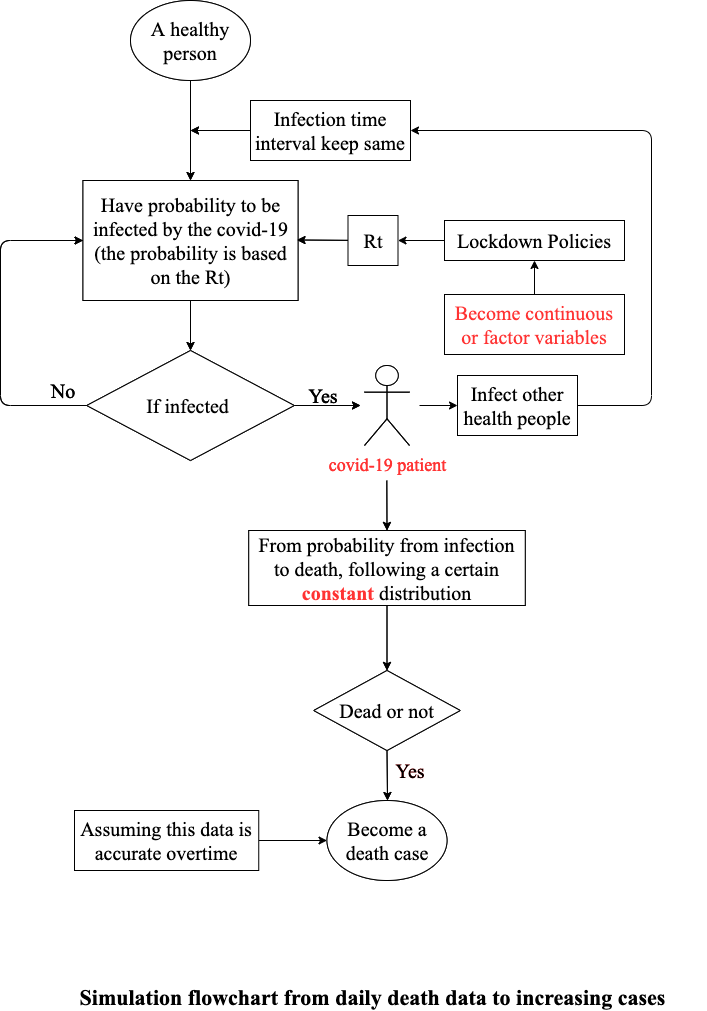

The diagram above was exported from draw.io. Its source (the exported page's mxGraphModel, read from the mxfile embedded in the PNG):
<mxGraphModel dx="1106" dy="997" grid="0" gridSize="10" guides="1" tooltips="1" connect="1" arrows="1" fold="1" page="1" pageScale="1" pageWidth="827" pageHeight="1169" math="0" shadow="0">
  <root>
    <mxCell id="0" />
    <mxCell id="1" parent="0" />
    <mxCell id="1nM68o8UL4pwSs0PwC-a-1" value="&lt;font style=&quot;font-size: 20px&quot;&gt;A healthy person&lt;/font&gt;" style="ellipse;whiteSpace=wrap;html=1;fontFamily=Times New Roman;" parent="1" vertex="1">
      <mxGeometry x="180" y="30" width="120" height="80" as="geometry" />
    </mxCell>
    <mxCell id="1nM68o8UL4pwSs0PwC-a-2" value="" style="endArrow=classic;html=1;fontFamily=Times New Roman;exitX=0.5;exitY=1;exitDx=0;exitDy=0;" parent="1" source="1nM68o8UL4pwSs0PwC-a-1" edge="1">
      <mxGeometry width="50" height="50" relative="1" as="geometry">
        <mxPoint x="215" y="200" as="sourcePoint" />
        <mxPoint x="240" y="210" as="targetPoint" />
      </mxGeometry>
    </mxCell>
    <mxCell id="1nM68o8UL4pwSs0PwC-a-4" value="Have probability to be infected by the covid-19&lt;br style=&quot;font-size: 20px&quot;&gt;(the probability is based on the Rt)" style="rounded=0;whiteSpace=wrap;html=1;fontFamily=Times New Roman;fontSize=20;" parent="1" vertex="1">
      <mxGeometry x="132.5" y="210" width="215" height="120" as="geometry" />
    </mxCell>
    <mxCell id="1nM68o8UL4pwSs0PwC-a-5" value="" style="endArrow=classic;html=1;fontFamily=Times New Roman;fontSize=20;" parent="1" edge="1">
      <mxGeometry width="50" height="50" relative="1" as="geometry">
        <mxPoint x="420" y="270" as="sourcePoint" />
        <mxPoint x="346.5" y="269.5" as="targetPoint" />
      </mxGeometry>
    </mxCell>
    <mxCell id="1nM68o8UL4pwSs0PwC-a-14" value="&lt;font color=&quot;#000000&quot;&gt;If infected&lt;/font&gt;&amp;nbsp;" style="rhombus;whiteSpace=wrap;html=1;fontFamily=Times New Roman;fontSize=20;fontColor=#FF3333;" parent="1" vertex="1">
      <mxGeometry x="136.25" y="380" width="207.5" height="110" as="geometry" />
    </mxCell>
    <mxCell id="1nM68o8UL4pwSs0PwC-a-15" value="" style="endArrow=classic;html=1;fontFamily=Times New Roman;fontSize=20;fontColor=#FF3333;exitX=0.5;exitY=1;exitDx=0;exitDy=0;entryX=0.5;entryY=0;entryDx=0;entryDy=0;" parent="1" source="1nM68o8UL4pwSs0PwC-a-4" target="1nM68o8UL4pwSs0PwC-a-14" edge="1">
      <mxGeometry width="50" height="50" relative="1" as="geometry">
        <mxPoint x="390" y="370" as="sourcePoint" />
        <mxPoint x="440" y="320" as="targetPoint" />
      </mxGeometry>
    </mxCell>
    <mxCell id="1nM68o8UL4pwSs0PwC-a-16" value="" style="endArrow=none;html=1;fontFamily=Times New Roman;fontSize=20;fontColor=#FF3333;entryX=0;entryY=0.5;entryDx=0;entryDy=0;exitX=0;exitY=0.5;exitDx=0;exitDy=0;" parent="1" source="1nM68o8UL4pwSs0PwC-a-4" target="1nM68o8UL4pwSs0PwC-a-14" edge="1">
      <mxGeometry width="50" height="50" relative="1" as="geometry">
        <mxPoint x="80" y="250" as="sourcePoint" />
        <mxPoint x="80" y="420" as="targetPoint" />
        <Array as="points">
          <mxPoint x="50" y="270" />
          <mxPoint x="50" y="435" />
        </Array>
      </mxGeometry>
    </mxCell>
    <mxCell id="1nM68o8UL4pwSs0PwC-a-18" value="" style="endArrow=classic;html=1;fontFamily=Times New Roman;fontSize=20;fontColor=#FF3333;" parent="1" edge="1">
      <mxGeometry width="50" height="50" relative="1" as="geometry">
        <mxPoint x="70" y="270" as="sourcePoint" />
        <mxPoint x="132.5" y="270" as="targetPoint" />
      </mxGeometry>
    </mxCell>
    <mxCell id="1nM68o8UL4pwSs0PwC-a-19" value="&lt;font color=&quot;#000000&quot;&gt;No&lt;/font&gt;" style="text;html=1;strokeColor=none;fillColor=none;align=center;verticalAlign=middle;whiteSpace=wrap;rounded=0;fontFamily=Times New Roman;fontSize=20;fontColor=#FF3333;" parent="1" vertex="1">
      <mxGeometry x="92.5" y="410" width="40" height="20" as="geometry" />
    </mxCell>
    <mxCell id="1nM68o8UL4pwSs0PwC-a-21" value="" style="endArrow=classic;html=1;fontFamily=Times New Roman;fontSize=20;fontColor=#FF3333;exitX=1;exitY=0.5;exitDx=0;exitDy=0;" parent="1" source="1nM68o8UL4pwSs0PwC-a-14" edge="1">
      <mxGeometry width="50" height="50" relative="1" as="geometry">
        <mxPoint x="390" y="490" as="sourcePoint" />
        <mxPoint x="410" y="435" as="targetPoint" />
      </mxGeometry>
    </mxCell>
    <mxCell id="1nM68o8UL4pwSs0PwC-a-22" value="&lt;font color=&quot;#000000&quot;&gt;Yes&lt;/font&gt;" style="text;html=1;strokeColor=none;fillColor=none;align=center;verticalAlign=middle;whiteSpace=wrap;rounded=0;fontFamily=Times New Roman;fontSize=20;fontColor=#FF3333;" parent="1" vertex="1">
      <mxGeometry x="347.5" y="410" width="50" height="30" as="geometry" />
    </mxCell>
    <mxCell id="1nM68o8UL4pwSs0PwC-a-23" value="&lt;font style=&quot;font-size: 18px&quot;&gt;covid-19 patient&lt;/font&gt;" style="shape=umlActor;verticalLabelPosition=bottom;verticalAlign=top;html=1;outlineConnect=0;fontFamily=Times New Roman;fontSize=20;fontColor=#FF3333;" parent="1" vertex="1">
      <mxGeometry x="414" y="395" width="45" height="80" as="geometry" />
    </mxCell>
    <mxCell id="1nM68o8UL4pwSs0PwC-a-25" value="&lt;font color=&quot;#000000&quot;&gt;Infect other health people&lt;/font&gt;" style="rounded=0;whiteSpace=wrap;html=1;fontFamily=Times New Roman;fontSize=20;fontColor=#FF3333;" parent="1" vertex="1">
      <mxGeometry x="507" y="405" width="120" height="60" as="geometry" />
    </mxCell>
    <mxCell id="1nM68o8UL4pwSs0PwC-a-28" value="" style="endArrow=classic;html=1;fontFamily=Times New Roman;fontSize=20;fontColor=#FF3333;exitX=0;exitY=0.5;exitDx=0;exitDy=0;" parent="1" source="1nM68o8UL4pwSs0PwC-a-29" edge="1">
      <mxGeometry width="50" height="50" relative="1" as="geometry">
        <mxPoint x="300" y="170" as="sourcePoint" />
        <mxPoint x="240" y="160" as="targetPoint" />
      </mxGeometry>
    </mxCell>
    <mxCell id="1nM68o8UL4pwSs0PwC-a-29" value="&lt;font color=&quot;#000000&quot;&gt;Infection time interval keep same&lt;/font&gt;" style="rounded=0;whiteSpace=wrap;html=1;fontFamily=Times New Roman;fontSize=20;fontColor=#FF3333;" parent="1" vertex="1">
      <mxGeometry x="300" y="130" width="160" height="60" as="geometry" />
    </mxCell>
    <mxCell id="1nM68o8UL4pwSs0PwC-a-31" value="" style="endArrow=classic;html=1;fontFamily=Times New Roman;fontSize=20;fontColor=#FF3333;entryX=0.5;entryY=0;entryDx=0;entryDy=0;" parent="1" target="1nM68o8UL4pwSs0PwC-a-41" edge="1">
      <mxGeometry width="50" height="50" relative="1" as="geometry">
        <mxPoint x="436.33" y="510" as="sourcePoint" />
        <mxPoint x="436" y="560" as="targetPoint" />
      </mxGeometry>
    </mxCell>
    <mxCell id="1nM68o8UL4pwSs0PwC-a-41" value="&lt;font color=&quot;#000000&quot;&gt;From infection to death, follow a certain &lt;/font&gt;&lt;b&gt;dynamic&lt;/b&gt;&lt;font color=&quot;#000000&quot;&gt; distribution&lt;/font&gt;" style="rounded=0;whiteSpace=wrap;html=1;fontFamily=Times New Roman;fontSize=20;fontColor=#FF3333;" parent="1" vertex="1">
      <mxGeometry x="298.25" y="560" width="276.5" height="75" as="geometry" />
    </mxCell>
    <mxCell id="1nM68o8UL4pwSs0PwC-a-42" value="" style="endArrow=classic;html=1;fontFamily=Times New Roman;fontSize=20;fontColor=#FF3333;exitX=0.5;exitY=1;exitDx=0;exitDy=0;entryX=0.5;entryY=0;entryDx=0;entryDy=0;" parent="1" source="1nM68o8UL4pwSs0PwC-a-41" target="1nM68o8UL4pwSs0PwC-a-43" edge="1">
      <mxGeometry width="50" height="50" relative="1" as="geometry">
        <mxPoint x="350" y="750" as="sourcePoint" />
        <mxPoint x="437" y="700" as="targetPoint" />
      </mxGeometry>
    </mxCell>
    <mxCell id="1nM68o8UL4pwSs0PwC-a-43" value="Dead or not" style="rhombus;whiteSpace=wrap;html=1;fontFamily=Times New Roman;fontSize=20;fontColor=#FF3333;" parent="1" vertex="1">
      <mxGeometry x="363.25" y="700" width="146.5" height="80" as="geometry" />
    </mxCell>
    <mxCell id="1nM68o8UL4pwSs0PwC-a-51" value="" style="endArrow=classic;html=1;fontFamily=Times New Roman;fontSize=20;fontColor=#FF3333;exitX=0.5;exitY=1;exitDx=0;exitDy=0;" parent="1" source="1nM68o8UL4pwSs0PwC-a-43" edge="1">
      <mxGeometry width="50" height="50" relative="1" as="geometry">
        <mxPoint x="350" y="960" as="sourcePoint" />
        <mxPoint x="437" y="830" as="targetPoint" />
      </mxGeometry>
    </mxCell>
    <mxCell id="1nM68o8UL4pwSs0PwC-a-52" value="Yes" style="text;html=1;strokeColor=none;fillColor=none;align=center;verticalAlign=middle;whiteSpace=wrap;rounded=0;fontFamily=Times New Roman;fontSize=20;fontColor=#FF3333;" parent="1" vertex="1">
      <mxGeometry x="440" y="790" width="40" height="20" as="geometry" />
    </mxCell>
    <mxCell id="1nM68o8UL4pwSs0PwC-a-53" value="" style="endArrow=classic;html=1;fontFamily=Times New Roman;fontSize=20;fontColor=#FF3333;entryX=0.5;entryY=1;entryDx=0;entryDy=0;exitX=0.5;exitY=0;exitDx=0;exitDy=0;" parent="1" source="1nM68o8UL4pwSs0PwC-a-101" target="1nM68o8UL4pwSs0PwC-a-68" edge="1">
      <mxGeometry width="50" height="50" relative="1" as="geometry">
        <mxPoint x="610" y="140" as="sourcePoint" />
        <mxPoint x="610" y="180" as="targetPoint" />
      </mxGeometry>
    </mxCell>
    <mxCell id="1nM68o8UL4pwSs0PwC-a-55" value="Become a death case" style="ellipse;whiteSpace=wrap;html=1;fontFamily=Times New Roman;fontSize=20;fontColor=#FF3333;" parent="1" vertex="1">
      <mxGeometry x="376.5" y="830" width="120" height="80" as="geometry" />
    </mxCell>
    <mxCell id="1nM68o8UL4pwSs0PwC-a-62" value="&lt;font style=&quot;font-size: 20px&quot;&gt;A healthy person&lt;/font&gt;" style="ellipse;whiteSpace=wrap;html=1;fontFamily=Times New Roman;" parent="1" vertex="1">
      <mxGeometry x="180" y="30" width="120" height="80" as="geometry" />
    </mxCell>
    <mxCell id="1nM68o8UL4pwSs0PwC-a-63" value="" style="endArrow=classic;html=1;fontFamily=Times New Roman;exitX=0.5;exitY=1;exitDx=0;exitDy=0;" parent="1" source="1nM68o8UL4pwSs0PwC-a-62" edge="1">
      <mxGeometry width="50" height="50" relative="1" as="geometry">
        <mxPoint x="215" y="200" as="sourcePoint" />
        <mxPoint x="240" y="210" as="targetPoint" />
      </mxGeometry>
    </mxCell>
    <mxCell id="1nM68o8UL4pwSs0PwC-a-64" value="Have probability to be infected by the covid-19&lt;br style=&quot;font-size: 20px&quot;&gt;(the probability is based on the Rt)" style="rounded=0;whiteSpace=wrap;html=1;fontFamily=Times New Roman;fontSize=20;" parent="1" vertex="1">
      <mxGeometry x="132.5" y="210" width="215" height="120" as="geometry" />
    </mxCell>
    <mxCell id="1nM68o8UL4pwSs0PwC-a-65" value="" style="endArrow=classic;html=1;fontFamily=Times New Roman;fontSize=20;" parent="1" edge="1">
      <mxGeometry width="50" height="50" relative="1" as="geometry">
        <mxPoint x="420" y="270" as="sourcePoint" />
        <mxPoint x="346.5" y="269.5" as="targetPoint" />
      </mxGeometry>
    </mxCell>
    <mxCell id="1nM68o8UL4pwSs0PwC-a-66" value="Rt" style="rounded=0;whiteSpace=wrap;html=1;fontFamily=Times New Roman;fontSize=20;" parent="1" vertex="1">
      <mxGeometry x="397.5" y="245" width="50" height="50" as="geometry" />
    </mxCell>
    <mxCell id="1nM68o8UL4pwSs0PwC-a-67" value="" style="endArrow=classic;html=1;fontFamily=Times New Roman;fontSize=20;exitX=0;exitY=0.5;exitDx=0;exitDy=0;entryX=1;entryY=0.5;entryDx=0;entryDy=0;" parent="1" source="1nM68o8UL4pwSs0PwC-a-68" target="1nM68o8UL4pwSs0PwC-a-66" edge="1">
      <mxGeometry width="50" height="50" relative="1" as="geometry">
        <mxPoint x="520" y="270" as="sourcePoint" />
        <mxPoint x="470" y="270" as="targetPoint" />
      </mxGeometry>
    </mxCell>
    <mxCell id="1nM68o8UL4pwSs0PwC-a-68" value="Lockdown Policies" style="rounded=0;whiteSpace=wrap;html=1;fontFamily=Times New Roman;fontSize=20;" parent="1" vertex="1">
      <mxGeometry x="494" y="250" width="180" height="40" as="geometry" />
    </mxCell>
    <mxCell id="1nM68o8UL4pwSs0PwC-a-73" value="&lt;font color=&quot;#000000&quot;&gt;If infected&lt;/font&gt;&amp;nbsp;" style="rhombus;whiteSpace=wrap;html=1;fontFamily=Times New Roman;fontSize=20;fontColor=#FF3333;" parent="1" vertex="1">
      <mxGeometry x="136.25" y="380" width="207.5" height="110" as="geometry" />
    </mxCell>
    <mxCell id="1nM68o8UL4pwSs0PwC-a-74" value="" style="endArrow=classic;html=1;fontFamily=Times New Roman;fontSize=20;fontColor=#FF3333;exitX=0.5;exitY=1;exitDx=0;exitDy=0;entryX=0.5;entryY=0;entryDx=0;entryDy=0;" parent="1" source="1nM68o8UL4pwSs0PwC-a-64" target="1nM68o8UL4pwSs0PwC-a-73" edge="1">
      <mxGeometry width="50" height="50" relative="1" as="geometry">
        <mxPoint x="390" y="370" as="sourcePoint" />
        <mxPoint x="440" y="320" as="targetPoint" />
      </mxGeometry>
    </mxCell>
    <mxCell id="1nM68o8UL4pwSs0PwC-a-75" value="" style="endArrow=none;html=1;fontFamily=Times New Roman;fontSize=20;fontColor=#FF3333;entryX=0;entryY=0.5;entryDx=0;entryDy=0;exitX=0;exitY=0.5;exitDx=0;exitDy=0;" parent="1" source="1nM68o8UL4pwSs0PwC-a-64" target="1nM68o8UL4pwSs0PwC-a-73" edge="1">
      <mxGeometry width="50" height="50" relative="1" as="geometry">
        <mxPoint x="80" y="250" as="sourcePoint" />
        <mxPoint x="80" y="420" as="targetPoint" />
        <Array as="points">
          <mxPoint x="50" y="270" />
          <mxPoint x="50" y="435" />
        </Array>
      </mxGeometry>
    </mxCell>
    <mxCell id="1nM68o8UL4pwSs0PwC-a-76" value="" style="endArrow=classic;html=1;fontFamily=Times New Roman;fontSize=20;fontColor=#FF3333;" parent="1" edge="1">
      <mxGeometry width="50" height="50" relative="1" as="geometry">
        <mxPoint x="70" y="270" as="sourcePoint" />
        <mxPoint x="132.5" y="270" as="targetPoint" />
      </mxGeometry>
    </mxCell>
    <mxCell id="1nM68o8UL4pwSs0PwC-a-77" value="&lt;font color=&quot;#000000&quot;&gt;No&lt;/font&gt;" style="text;html=1;strokeColor=none;fillColor=none;align=center;verticalAlign=middle;whiteSpace=wrap;rounded=0;fontFamily=Times New Roman;fontSize=20;fontColor=#FF3333;" parent="1" vertex="1">
      <mxGeometry x="92.5" y="410" width="40" height="20" as="geometry" />
    </mxCell>
    <mxCell id="1nM68o8UL4pwSs0PwC-a-78" value="" style="endArrow=classic;html=1;fontFamily=Times New Roman;fontSize=20;fontColor=#FF3333;exitX=1;exitY=0.5;exitDx=0;exitDy=0;" parent="1" source="1nM68o8UL4pwSs0PwC-a-73" edge="1">
      <mxGeometry width="50" height="50" relative="1" as="geometry">
        <mxPoint x="390" y="490" as="sourcePoint" />
        <mxPoint x="410" y="435" as="targetPoint" />
      </mxGeometry>
    </mxCell>
    <mxCell id="1nM68o8UL4pwSs0PwC-a-79" value="&lt;font color=&quot;#000000&quot;&gt;Yes&lt;/font&gt;" style="text;html=1;strokeColor=none;fillColor=none;align=center;verticalAlign=middle;whiteSpace=wrap;rounded=0;fontFamily=Times New Roman;fontSize=20;fontColor=#FF3333;" parent="1" vertex="1">
      <mxGeometry x="347.5" y="410" width="50" height="30" as="geometry" />
    </mxCell>
    <mxCell id="1nM68o8UL4pwSs0PwC-a-80" value="&lt;font style=&quot;font-size: 18px&quot;&gt;covid-19 patient&lt;/font&gt;" style="shape=umlActor;verticalLabelPosition=bottom;verticalAlign=top;html=1;outlineConnect=0;fontFamily=Times New Roman;fontSize=20;fontColor=#FF3333;" parent="1" vertex="1">
      <mxGeometry x="414" y="395" width="45" height="80" as="geometry" />
    </mxCell>
    <mxCell id="1nM68o8UL4pwSs0PwC-a-81" value="" style="endArrow=classic;html=1;fontFamily=Times New Roman;fontSize=20;fontColor=#FF3333;entryX=0;entryY=0.5;entryDx=0;entryDy=0;" parent="1" target="1nM68o8UL4pwSs0PwC-a-25" edge="1">
      <mxGeometry width="50" height="50" relative="1" as="geometry">
        <mxPoint x="469" y="435" as="sourcePoint" />
        <mxPoint x="560" y="434.5" as="targetPoint" />
      </mxGeometry>
    </mxCell>
    <mxCell id="1nM68o8UL4pwSs0PwC-a-84" value="" style="endArrow=classic;html=1;fontFamily=Times New Roman;fontSize=20;fontColor=#FF3333;exitX=0;exitY=0.5;exitDx=0;exitDy=0;" parent="1" source="1nM68o8UL4pwSs0PwC-a-85" edge="1">
      <mxGeometry width="50" height="50" relative="1" as="geometry">
        <mxPoint x="300" y="170" as="sourcePoint" />
        <mxPoint x="240" y="160" as="targetPoint" />
      </mxGeometry>
    </mxCell>
    <mxCell id="1nM68o8UL4pwSs0PwC-a-85" value="&lt;font color=&quot;#000000&quot;&gt;Infection time interval keep same&lt;/font&gt;" style="rounded=0;whiteSpace=wrap;html=1;fontFamily=Times New Roman;fontSize=20;fontColor=#FF3333;" parent="1" vertex="1">
      <mxGeometry x="300" y="130" width="160" height="60" as="geometry" />
    </mxCell>
    <mxCell id="1nM68o8UL4pwSs0PwC-a-87" value="" style="endArrow=classic;html=1;fontFamily=Times New Roman;fontSize=20;fontColor=#FF3333;entryX=0.5;entryY=0;entryDx=0;entryDy=0;" parent="1" target="1nM68o8UL4pwSs0PwC-a-88" edge="1">
      <mxGeometry width="50" height="50" relative="1" as="geometry">
        <mxPoint x="436.33" y="510" as="sourcePoint" />
        <mxPoint x="436" y="560" as="targetPoint" />
      </mxGeometry>
    </mxCell>
    <mxCell id="1nM68o8UL4pwSs0PwC-a-88" value="&lt;font color=&quot;#000000&quot;&gt;From probability from infection to death, following a certain &lt;/font&gt;&lt;b&gt;constant&lt;/b&gt;&lt;font color=&quot;#000000&quot;&gt;&amp;nbsp;distribution&lt;/font&gt;" style="rounded=0;whiteSpace=wrap;html=1;fontFamily=Times New Roman;fontSize=20;fontColor=#FF3333;" parent="1" vertex="1">
      <mxGeometry x="298.25" y="560" width="276.5" height="75" as="geometry" />
    </mxCell>
    <mxCell id="1nM68o8UL4pwSs0PwC-a-89" value="" style="endArrow=classic;html=1;fontFamily=Times New Roman;fontSize=20;fontColor=#FF3333;exitX=0.5;exitY=1;exitDx=0;exitDy=0;entryX=0.5;entryY=0;entryDx=0;entryDy=0;" parent="1" source="1nM68o8UL4pwSs0PwC-a-88" target="1nM68o8UL4pwSs0PwC-a-90" edge="1">
      <mxGeometry width="50" height="50" relative="1" as="geometry">
        <mxPoint x="350" y="750" as="sourcePoint" />
        <mxPoint x="437" y="700" as="targetPoint" />
      </mxGeometry>
    </mxCell>
    <mxCell id="1nM68o8UL4pwSs0PwC-a-90" value="&lt;font color=&quot;#000000&quot;&gt;Dead or not&lt;/font&gt;" style="rhombus;whiteSpace=wrap;html=1;fontFamily=Times New Roman;fontSize=20;fontColor=#FF3333;" parent="1" vertex="1">
      <mxGeometry x="363.25" y="700" width="146.5" height="80" as="geometry" />
    </mxCell>
    <mxCell id="1nM68o8UL4pwSs0PwC-a-98" value="" style="endArrow=classic;html=1;fontFamily=Times New Roman;fontSize=20;fontColor=#FF3333;exitX=0.5;exitY=1;exitDx=0;exitDy=0;" parent="1" source="1nM68o8UL4pwSs0PwC-a-90" edge="1">
      <mxGeometry width="50" height="50" relative="1" as="geometry">
        <mxPoint x="350" y="960" as="sourcePoint" />
        <mxPoint x="437" y="830" as="targetPoint" />
      </mxGeometry>
    </mxCell>
    <mxCell id="1nM68o8UL4pwSs0PwC-a-99" value="&lt;font color=&quot;#000000&quot;&gt;Yes&lt;/font&gt;" style="text;html=1;strokeColor=none;fillColor=none;align=center;verticalAlign=middle;whiteSpace=wrap;rounded=0;fontFamily=Times New Roman;fontSize=20;fontColor=#FF3333;" parent="1" vertex="1">
      <mxGeometry x="440" y="790" width="40" height="20" as="geometry" />
    </mxCell>
    <mxCell id="1nM68o8UL4pwSs0PwC-a-101" value="Become continuous or factor variables" style="rounded=0;whiteSpace=wrap;html=1;fontFamily=Times New Roman;fontSize=20;fontColor=#FF3333;" parent="1" vertex="1">
      <mxGeometry x="494" y="324" width="180" height="60" as="geometry" />
    </mxCell>
    <mxCell id="1nM68o8UL4pwSs0PwC-a-102" value="&lt;font color=&quot;#000000&quot;&gt;Become a death case&lt;/font&gt;" style="ellipse;whiteSpace=wrap;html=1;fontFamily=Times New Roman;fontSize=20;fontColor=#FF3333;" parent="1" vertex="1">
      <mxGeometry x="376.5" y="830" width="120" height="80" as="geometry" />
    </mxCell>
    <mxCell id="gD8Du3LJJqqNr5ReIzcA-1" value="" style="endArrow=classic;html=1;exitX=1;exitY=0.5;exitDx=0;exitDy=0;entryX=1;entryY=0.5;entryDx=0;entryDy=0;" parent="1" source="1nM68o8UL4pwSs0PwC-a-25" target="1nM68o8UL4pwSs0PwC-a-85" edge="1">
      <mxGeometry width="50" height="50" relative="1" as="geometry">
        <mxPoint x="386" y="438" as="sourcePoint" />
        <mxPoint x="436" y="388" as="targetPoint" />
        <Array as="points">
          <mxPoint x="701" y="435" />
          <mxPoint x="701" y="160" />
        </Array>
      </mxGeometry>
    </mxCell>
    <mxCell id="gD8Du3LJJqqNr5ReIzcA-3" value="&lt;font style=&quot;font-size: 22px&quot; face=&quot;Times New Roman&quot;&gt;&lt;b&gt;Simulation flowchart from daily death data to increasing cases&lt;/b&gt;&lt;/font&gt;" style="text;html=1;strokeColor=none;fillColor=none;align=center;verticalAlign=middle;whiteSpace=wrap;rounded=0;" parent="1" vertex="1">
      <mxGeometry x="89" y="1017" width="667" height="20" as="geometry" />
    </mxCell>
    <mxCell id="piycrr6v-fybJkkkWA96-1" value="" style="endArrow=classic;html=1;entryX=0;entryY=0.5;entryDx=0;entryDy=0;exitX=1;exitY=0.5;exitDx=0;exitDy=0;" edge="1" parent="1" source="piycrr6v-fybJkkkWA96-2" target="1nM68o8UL4pwSs0PwC-a-102">
      <mxGeometry width="50" height="50" relative="1" as="geometry">
        <mxPoint x="314" y="812" as="sourcePoint" />
        <mxPoint x="437" y="740" as="targetPoint" />
      </mxGeometry>
    </mxCell>
    <mxCell id="piycrr6v-fybJkkkWA96-2" value="&lt;font face=&quot;Times New Roman&quot; style=&quot;font-size: 20px&quot;&gt;Assuming this data is accurate overtime&lt;/font&gt;" style="rounded=0;whiteSpace=wrap;html=1;" vertex="1" parent="1">
      <mxGeometry x="124" y="840" width="184.25" height="60" as="geometry" />
    </mxCell>
  </root>
</mxGraphModel>